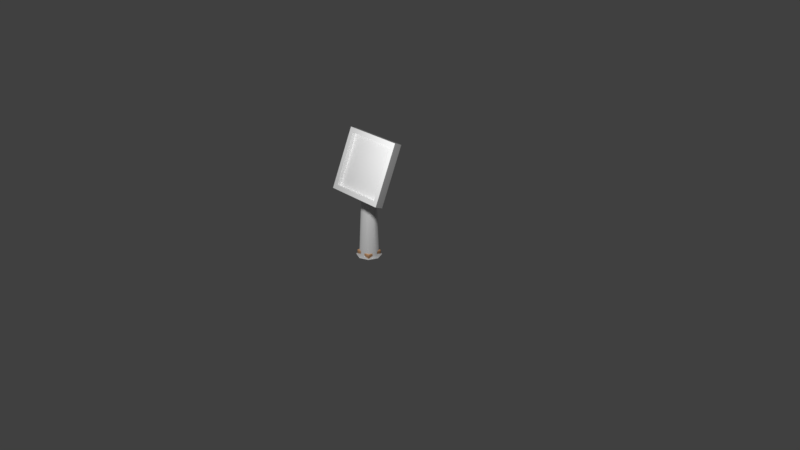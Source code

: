 # Source: puzzle-table-brick.blend  (saved by Blender 2.80.58; exported with 4.5.12 LTS)
import bpy
from mathutils import Matrix  # noqa: F401  (used for matrix-valued properties, if any)

bpy.ops.wm.read_factory_settings(use_empty=True)
scene = bpy.context.scene
scene.name = 'Scene'

# ---- collections
col_collection_1 = bpy.data.collections.new('Collection 1'); scene.collection.children.link(col_collection_1)

# ---- materials (node trees are filled in below, after node groups)
mat_white_material = bpy.data.materials.new('white-material')
mat_white_material.use_transparent_shadow = False
mat_white_material.roughness = 0.25
mat_brick_material = bpy.data.materials.new('brick-material')
mat_brick_material.use_transparent_shadow = False
mat_brick_material.roughness = 0.25
mat_panel_material = bpy.data.materials.new('panel-material')
mat_panel_material.use_transparent_shadow = False
mat_panel_material.roughness = 0.25

# ---- material node trees
mat_white_material.use_nodes = True; mat_white_material.node_tree.nodes.clear()
_N = mat_white_material.node_tree.nodes; _L = mat_white_material.node_tree.links
n0 = _N.new('ShaderNodeOutputMaterial'); n0.name = 'Material Output'; n0.location = (300, 300)
n1 = _N.new('ShaderNodeBsdfPrincipled'); n1.name = 'Principled BSDF'; n1.location = (10, 300)
n1.distribution = 'GGX'
n1.subsurface_method = 'BURLEY'
n1.inputs[0].default_value = (1.0, 1.0, 1.0, 1.0)
n1.inputs[1].default_value = 0.3904
n1.inputs[2].default_value = 0.885
n1.inputs[3].default_value = 1.45
_L.new(n1.outputs[0], n0.inputs[0])
n0.is_active_output = True
mat_brick_material.use_nodes = True; mat_brick_material.node_tree.nodes.clear()
_N = mat_brick_material.node_tree.nodes; _L = mat_brick_material.node_tree.links
n0 = _N.new('ShaderNodeOutputMaterial'); n0.name = 'Material Output'; n0.location = (300, 300)
n1 = _N.new('ShaderNodeBsdfPrincipled'); n1.name = 'Principled BSDF'; n1.location = (10, 300)
n1.distribution = 'GGX'
n1.subsurface_method = 'BURLEY'
n1.inputs[0].default_value = (0.8, 0.4519, 0.2354, 1.0)
n1.inputs[2].default_value = 0.2059
n1.inputs[3].default_value = 1.45
_L.new(n1.outputs[0], n0.inputs[0])
n0.is_active_output = True
mat_panel_material.use_nodes = True; mat_panel_material.node_tree.nodes.clear()
_N = mat_panel_material.node_tree.nodes; _L = mat_panel_material.node_tree.links
n0 = _N.new('ShaderNodeOutputMaterial'); n0.name = 'Material Output'; n0.location = (341, 326)
n1 = _N.new('ShaderNodeBsdfPrincipled'); n1.name = 'Principled BSDF'; n1.location = (10, 300)
n1.distribution = 'GGX'
n1.subsurface_method = 'BURLEY'
n1.inputs[3].default_value = 1.45
_L.new(n1.outputs[0], n0.inputs[0])
n0.is_active_output = True

# ---- world
world_world = bpy.data.worlds.new('World'); scene.world = world_world
world_world.color = (0.05088, 0.05088, 0.05088)
world_world.use_sun_shadow = False
world_world.sun_shadow_jitter_overblur = 0.0
world_world.cycles.sampling_method = 'MANUAL'

# ---- cameras
cam_camera = bpy.data.cameras.new('Camera')
cam_camera.clip_end = 100.0
cam_camera.lens = 35.0
cam_camera.sensor_width = 32.0
cam_camera.sensor_height = 18.0
cam_camera.ortho_scale = 7.314
cam_camera.dof.focus_distance = 0.0
cam_camera.dof.aperture_fstop = 128.0

# ---- lights
light_lamp = bpy.data.lights.new('Lamp', 'POINT')
light_lamp.transmission_factor = 0.0
light_lamp.cutoff_distance = 30.0
light_lamp.energy = 100.0
light_lamp.shadow_buffer_clip_start = 1.001
light_lamp.shadow_soft_size = 0.1
light_lamp.shadow_maximum_resolution = 0.006
light_lamp.use_absolute_resolution = True

# ---- meshes
me_table = bpy.data.meshes.new('table')
me_table.from_pydata([(-0.4, -0.1309, 0.8253), (-0.3417, -0.2101, 0.9234), (-0.4, 0.1885, 1.559), (-0.3417, 0.06272, 1.55), (0.4, -0.1309, 0.8253), (0.3417, -0.2101, 0.9234), (0.4, 0.1885, 1.559), (0.3417, 0.06272, 1.55), (-0.4, -0.2334, 0.8699), (-0.4, 0.08602, 1.603), (0.4, 0.08602, 1.603), (0.4, -0.2334, 0.8699), (-0.3417, -0.1577, 0.9006), (-0.3417, 0.1152, 1.527), (0.3417, -0.1577, 0.9006), (0.3417, 0.1152, 1.527), (2.493e-09, 0.1668, 8.941e-08), (-6.364e-16, 0.06818, 1.305), (0.118, 0.118, 8.941e-08), (0.08839, 0.05356, 1.272), (0.1668, -6.98e-09, 8.941e-08), (0.125, 0.01827, 1.191), (0.118, -0.118, 8.941e-08), (0.08839, -0.01702, 1.11), (-1.209e-08, -0.1668, 8.941e-08), (-1.093e-08, -0.03164, 1.076), (-0.118, -0.118, 8.941e-08), (-0.08839, -0.01702, 1.11), (-0.1668, 2.301e-09, 8.941e-08), (-0.125, 0.01827, 1.191), (-0.118, 0.118, 8.941e-08), (-0.08839, 0.05356, 1.272), (-2.024e-17, 0.1245, 0.02908), (0.08839, 0.08806, 0.02847), (0.125, -5.447e-09, 0.02698), (0.08839, -0.08806, 0.0255), (-1.093e-08, -0.1245, 0.02488), (-0.08839, -0.08806, 0.0255), (-0.125, 1.482e-09, 0.02698), (-0.08839, 0.08806, 0.02847), (-0.3417, -0.1577, 0.9006), (-0.3417, 0.1152, 1.527), (0.3417, -0.1577, 0.9006), (0.3417, 0.1152, 1.527)], [], [(0, 8, 9, 2), (2, 9, 10, 6), (6, 10, 11, 4), (4, 11, 8, 0), (2, 6, 4, 0), (1, 5, 14, 12), (1, 3, 9, 8), (3, 7, 10, 9), (7, 5, 11, 10), (5, 1, 8, 11), (14, 15, 43, 42), (7, 3, 13, 15), (5, 7, 15, 14), (3, 1, 12, 13), (32, 17, 19, 33), (33, 19, 21, 34), (34, 21, 23, 35), (35, 23, 25, 36), (36, 25, 27, 37), (37, 27, 29, 38), (38, 29, 31, 39), (39, 31, 17, 32), (30, 39, 32, 16), (28, 38, 39, 30), (26, 37, 38, 28), (24, 36, 37, 26), (22, 35, 36, 24), (20, 34, 35, 22), (18, 33, 34, 20), (16, 32, 33, 18), (13, 12, 40, 41), (12, 14, 42, 40), (15, 13, 41, 43)])
me_table.polygons.foreach_set('use_smooth', [0, 0, 0, 0, 0, 0, 0, 0, 0, 0, 0, 0, 0, 0, 1, 1, 1, 1, 1, 1, 1, 1, 1, 1, 1, 1, 1, 1, 1, 1, 0, 0, 0])
_uv = me_table.uv_layers.new(name='UVMap')
_uv.uv.foreach_set('vector', [0.375, 0.0, 0.625, 0.0, 0.625, 0.25, 0.375, 0.25, 0.375, 0.25, 0.625, 0.25, 0.625, 0.5, 0.375, 0.5, 0.375, 0.5, 0.625, 0.5, 0.625, 0.75, 0.375, 0.75, 0.375, 0.75, 0.625, 0.75, 0.625, 1.0, 0.375, 1.0, 0.125, 0.5, 0.375, 0.5, 0.375, 0.75, 0.125, 0.75, 0.8568, 0.7318, 0.6432, 0.7318, 0.6432, 0.7318, 0.8568, 0.7318, 0.8568, 0.7318, 0.8568, 0.5182, 0.875, 0.5, 0.875, 0.75, 0.8568, 0.5182, 0.6432, 0.5182, 0.625, 0.5, 0.875, 0.5, 0.6432, 0.5182, 0.6432, 0.7318, 0.625, 0.75, 0.625, 0.5, 0.6432, 0.7318, 0.8568, 0.7318, 0.875, 0.75, 0.625, 0.75, 0.6432, 0.7318, 0.6432, 0.5182, 0.6432, 0.5182, 0.6432, 0.7318, 0.6432, 0.5182, 0.8568, 0.5182, 0.8568, 0.5182, 0.6432, 0.5182, 0.6432, 0.7318, 0.6432, 0.5182, 0.6432, 0.5182, 0.6432, 0.7318, 0.8568, 0.5182, 0.8568, 0.7318, 0.8568, 0.7318, 0.8568, 0.5182, 1.0, 0.5, 1.0, 1.0, 0.875, 1.0, 0.875, 0.5, 0.875, 0.5, 0.875, 1.0, 0.75, 1.0, 0.75, 0.5, 0.75, 0.5, 0.75, 1.0, 0.625, 1.0, 0.625, 0.5, 0.625, 0.5, 0.625, 1.0, 0.5, 1.0, 0.5, 0.5, 0.5, 0.5, 0.5, 1.0, 0.375, 1.0, 0.375, 0.5, 0.375, 0.5, 0.375, 1.0, 0.25, 1.0, 0.25, 0.5, 0.25, 0.5, 0.25, 1.0, 0.125, 1.0, 0.125, 0.5, 0.125, 0.5, 0.125, 1.0, 0.0, 1.0, 0.0, 0.5, 0.125, 0.0, 0.125, 0.5, 0.0, 0.5, 0.0, 0.0, 0.25, 0.0, 0.25, 0.5, 0.125, 0.5, 0.125, 0.0, 0.375, 0.0, 0.375, 0.5, 0.25, 0.5, 0.25, 0.0, 0.5, 0.0, 0.5, 0.5, 0.375, 0.5, 0.375, 0.0, 0.625, 0.0, 0.625, 0.5, 0.5, 0.5, 0.5, 0.0, 0.75, 0.0, 0.75, 0.5, 0.625, 0.5, 0.625, 0.0, 0.875, 0.0, 0.875, 0.5, 0.75, 0.5, 0.75, 0.0, 1.0, 0.0, 1.0, 0.5, 0.875, 0.5, 0.875, 0.0, 0.8568, 0.5182, 0.8568, 0.7318, 0.8568, 0.7318, 0.8568, 0.5182, 0.8568, 0.7318, 0.6432, 0.7318, 0.6432, 0.7318, 0.8568, 0.7318, 0.6432, 0.5182, 0.8568, 0.5182, 0.8568, 0.5182, 0.6432, 0.5182])
me_table.materials.append(mat_white_material)
me_table.use_remesh_preserve_volume = False
me_table.use_remesh_preserve_attributes = False
me_table.use_mirror_vertex_groups = False
me_table.update()
me_brick = bpy.data.meshes.new('brick')
me_brick.from_pydata([(0.11, -0.1096, -0.06214), (-0.11, 0.1096, -0.0003616), (0.11, 0.1096, -0.0003616), (-0.11, -0.1096, -0.06214), (0.11, 0.11, -0.06214), (-0.11, -0.11, -0.0003616), (0.11, -0.11, -0.0003616), (-0.11, 0.11, -0.06214)], [], [(1, 7, 3, 5), (2, 4, 7, 1), (5, 3, 0, 6), (6, 0, 4, 2), (2, 1, 5, 6), (4, 0, 3, 7)])
me_brick.polygons.foreach_set('use_smooth', [True] * 6)
_uv = me_brick.uv_layers.new(name='UVMap')
_uv.uv.foreach_set('vector', [0.8568, 0.5182, 0.8568, 0.5182, 0.8568, 0.5894, 0.8568, 0.5894, 0.7856, 0.5182, 0.7856, 0.5182, 0.8568, 0.5182, 0.8568, 0.5182, 0.8568, 0.5894, 0.8568, 0.5894, 0.7856, 0.5894, 0.7856, 0.5894, 0.7856, 0.5894, 0.7856, 0.5894, 0.7856, 0.5182, 0.7856, 0.5182, 0.7856, 0.5182, 0.8568, 0.5182, 0.8568, 0.5894, 0.7856, 0.5894, 0.7856, 0.5182, 0.7856, 0.5894, 0.8568, 0.5894, 0.8568, 0.5182])
me_brick.materials.append(mat_brick_material)
me_brick.use_remesh_preserve_volume = False
me_brick.use_remesh_preserve_attributes = False
me_brick.use_mirror_vertex_groups = False
me_brick.update()
me_table_002 = bpy.data.meshes.new('table.002')
me_table_002.from_pydata([], [], [])
_uv = me_table_002.uv_layers.new(name='UVMap')
_uv.uv.foreach_set('vector', [])
me_table_002.materials.append(mat_white_material)
me_table_002.use_remesh_preserve_volume = False
me_table_002.use_remesh_preserve_attributes = False
me_table_002.use_mirror_vertex_groups = False
me_table_002.update()
me_table_003 = bpy.data.meshes.new('table.003')
me_table_003.from_pydata([], [], [])
_uv = me_table_003.uv_layers.new(name='UVMap')
_uv.uv.foreach_set('vector', [])
me_table_003.materials.append(mat_white_material)
me_table_003.use_remesh_preserve_volume = False
me_table_003.use_remesh_preserve_attributes = False
me_table_003.use_mirror_vertex_groups = False
me_table_003.update()
me_table_004 = bpy.data.meshes.new('table.004')
me_table_004.from_pydata([], [], [])
_uv = me_table_004.uv_layers.new(name='UVMap')
_uv.uv.foreach_set('vector', [])
me_table_004.materials.append(mat_white_material)
me_table_004.use_remesh_preserve_volume = False
me_table_004.use_remesh_preserve_attributes = False
me_table_004.use_mirror_vertex_groups = False
me_table_004.update()
me_table_005 = bpy.data.meshes.new('table.005')
me_table_005.from_pydata([], [], [])
_uv = me_table_005.uv_layers.new(name='UVMap')
_uv.uv.foreach_set('vector', [])
me_table_005.materials.append(mat_white_material)
me_table_005.use_remesh_preserve_volume = False
me_table_005.use_remesh_preserve_attributes = False
me_table_005.use_mirror_vertex_groups = False
me_table_005.update()
me_table_006 = bpy.data.meshes.new('table.006')
me_table_006.from_pydata([], [], [])
_uv = me_table_006.uv_layers.new(name='UVMap')
_uv.uv.foreach_set('vector', [])
me_table_006.materials.append(mat_white_material)
me_table_006.use_remesh_preserve_volume = False
me_table_006.use_remesh_preserve_attributes = False
me_table_006.use_mirror_vertex_groups = False
me_table_006.update()
me_table_007 = bpy.data.meshes.new('table.007')
me_table_007.from_pydata([], [], [])
_uv = me_table_007.uv_layers.new(name='UVMap')
_uv.uv.foreach_set('vector', [])
me_table_007.materials.append(mat_white_material)
me_table_007.use_remesh_preserve_volume = False
me_table_007.use_remesh_preserve_attributes = False
me_table_007.use_mirror_vertex_groups = False
me_table_007.update()
me_table_008 = bpy.data.meshes.new('table.008')
me_table_008.from_pydata([], [], [])
_uv = me_table_008.uv_layers.new(name='UVMap')
_uv.uv.foreach_set('vector', [])
me_table_008.materials.append(mat_white_material)
me_table_008.use_remesh_preserve_volume = False
me_table_008.use_remesh_preserve_attributes = False
me_table_008.use_mirror_vertex_groups = False
me_table_008.update()
me_table_009 = bpy.data.meshes.new('table.009')
me_table_009.from_pydata([], [], [])
_uv = me_table_009.uv_layers.new(name='UVMap')
_uv.uv.foreach_set('vector', [])
me_table_009.materials.append(mat_white_material)
me_table_009.use_remesh_preserve_volume = False
me_table_009.use_remesh_preserve_attributes = False
me_table_009.use_mirror_vertex_groups = False
me_table_009.update()
me_table_010 = bpy.data.meshes.new('table.010')
me_table_010.from_pydata([], [], [])
_uv = me_table_010.uv_layers.new(name='UVMap')
_uv.uv.foreach_set('vector', [])
me_table_010.materials.append(mat_white_material)
me_table_010.use_remesh_preserve_volume = False
me_table_010.use_remesh_preserve_attributes = False
me_table_010.use_mirror_vertex_groups = False
me_table_010.update()
me_plate = bpy.data.meshes.new('plate')
me_plate.from_pydata([(-0.3417, -0.1364, -0.3132), (-0.3417, 0.1364, 0.3132), (0.3417, -0.1364, -0.3132), (0.3417, 0.1364, 0.3132)], [], [(3, 1, 0, 2)])
_uv = me_plate.uv_layers.new(name='UVMap')
_uv.uv.foreach_set('vector', [9.998e-05, 0.0001, 0.9999, 9.998e-05, 0.9999, 0.9999, 0.0001001, 0.9999])
me_plate.materials.append(mat_panel_material)
me_plate.use_remesh_preserve_volume = False
me_plate.use_remesh_preserve_attributes = False
me_plate.use_mirror_vertex_groups = False
me_plate.update()

# ---- objects
ob_table = bpy.data.objects.new('table', me_table)
ob_brick = bpy.data.objects.new('brick', me_brick)
ob_0_0 = bpy.data.objects.new('0 0', me_table_002)
ob_0_1 = bpy.data.objects.new('0 1', me_table_003)
ob_0_2 = bpy.data.objects.new('0 2', me_table_004)
ob_1_0 = bpy.data.objects.new('1 0', me_table_005)
ob_1_1 = bpy.data.objects.new('1 1', me_table_006)
ob_1_2 = bpy.data.objects.new('1 2', me_table_007)
ob_2_0 = bpy.data.objects.new('2 0', me_table_008)
ob_2_1 = bpy.data.objects.new('2 1', me_table_009)
ob_2_2 = bpy.data.objects.new('2 2', me_table_010)
ob_panel = bpy.data.objects.new('panel', me_plate)
ob_lamp = bpy.data.objects.new('Lamp', light_lamp)
ob_camera = bpy.data.objects.new('Camera', cam_camera)

# ---- transforms, parenting, visibility, modifiers, constraints
ob_table.location = (0.0, 0.0, 0.0)
ob_table.lineart.crease_threshold = 0.0
ob_brick.location = (0.0, 0.0, 0.0625)
ob_brick.lineart.crease_threshold = 0.0
_m = ob_brick.modifiers.new('Bevel', 'BEVEL')
_m.width = 0.01
_m.width_pct = 0.01
_m.segments = 2
_m.limit_method = 'NONE'
ob_0_0.parent = ob_table
ob_0_0.location = (-0.2278, 0.06971, 1.423)
ob_0_0.lineart.crease_threshold = 0.0
ob_0_1.parent = ob_table
ob_0_1.location = (7.451e-09, 0.06971, 1.423)
ob_0_1.lineart.crease_threshold = 0.0
ob_0_2.parent = ob_table
ob_0_2.location = (0.2278, 0.06971, 1.423)
ob_0_2.lineart.crease_threshold = 0.0
ob_1_0.parent = ob_table
ob_1_0.location = (-0.2278, -0.02124, 1.214)
ob_1_0.lineart.crease_threshold = 0.0
ob_1_1.parent = ob_table
ob_1_1.location = (7.451e-09, -0.02124, 1.214)
ob_1_1.lineart.crease_threshold = 0.0
ob_1_2.parent = ob_table
ob_1_2.location = (0.2278, -0.02124, 1.214)
ob_1_2.lineart.crease_threshold = 0.0
ob_2_0.parent = ob_table
ob_2_0.location = (-0.2278, -0.1122, 1.005)
ob_2_0.lineart.crease_threshold = 0.0
ob_2_1.parent = ob_table
ob_2_1.location = (0.0, -0.1122, 1.005)
ob_2_1.lineart.crease_threshold = 0.0
ob_2_2.parent = ob_table
ob_2_2.location = (0.2278, -0.1122, 1.005)
ob_2_2.lineart.crease_threshold = 0.0
ob_panel.parent = ob_table
ob_panel.location = (0.0, -0.02124, 1.214)
ob_panel.lineart.crease_threshold = 0.0
ob_lamp.location = (0.612, -1.18, 2.203)
ob_lamp.rotation_euler = (0.6503, 0.05522, 1.866)
ob_lamp.lock_rotations_4d = False
ob_lamp.empty_display_type = 'ARROWS'
ob_lamp.color = (0.0, 0.0, 0.0, 0.0)
ob_lamp.lineart.crease_threshold = 0.0
ob_camera.location = (7.481, -6.508, 5.344)
ob_camera.rotation_euler = (1.109, 0.0, 0.8149)
ob_camera.lock_rotations_4d = False
ob_camera.empty_display_type = 'ARROWS'
ob_camera.color = (0.0, 0.0, 0.0, 0.0)
ob_camera.display_type = 'WIRE'
ob_camera.lineart.crease_threshold = 0.0

# ---- collection membership
scene.collection.objects.link(ob_table)
scene.collection.objects.link(ob_brick)
scene.collection.objects.link(ob_0_0)
scene.collection.objects.link(ob_0_1)
scene.collection.objects.link(ob_0_2)
scene.collection.objects.link(ob_1_0)
scene.collection.objects.link(ob_1_1)
scene.collection.objects.link(ob_1_2)
scene.collection.objects.link(ob_2_0)
scene.collection.objects.link(ob_2_1)
scene.collection.objects.link(ob_2_2)
scene.collection.objects.link(ob_panel)
col_collection_1.objects.link(ob_lamp)
col_collection_1.objects.link(ob_camera)

# ---- scene / render settings (as saved in the file)
scene.camera = ob_camera
scene.frame_start = 1; scene.frame_end = 250; scene.frame_set(0)
scene.render.engine = 'BLENDER_EEVEE_NEXT'
scene.render.resolution_percentage = 50
scene.render.dither_intensity = 0.0
scene.cycles.use_denoising = False
scene.cycles.samples = 128
scene.cycles.sampling_pattern = 'TABULATED_SOBOL'
scene.cycles.use_adaptive_sampling = False
scene.cycles.use_light_tree = False
scene.cycles.blur_glossy = 0.0
scene.cycles.sample_clamp_indirect = 0.0
scene.view_settings.view_transform = 'Standard'
bpy.context.view_layer.update()
